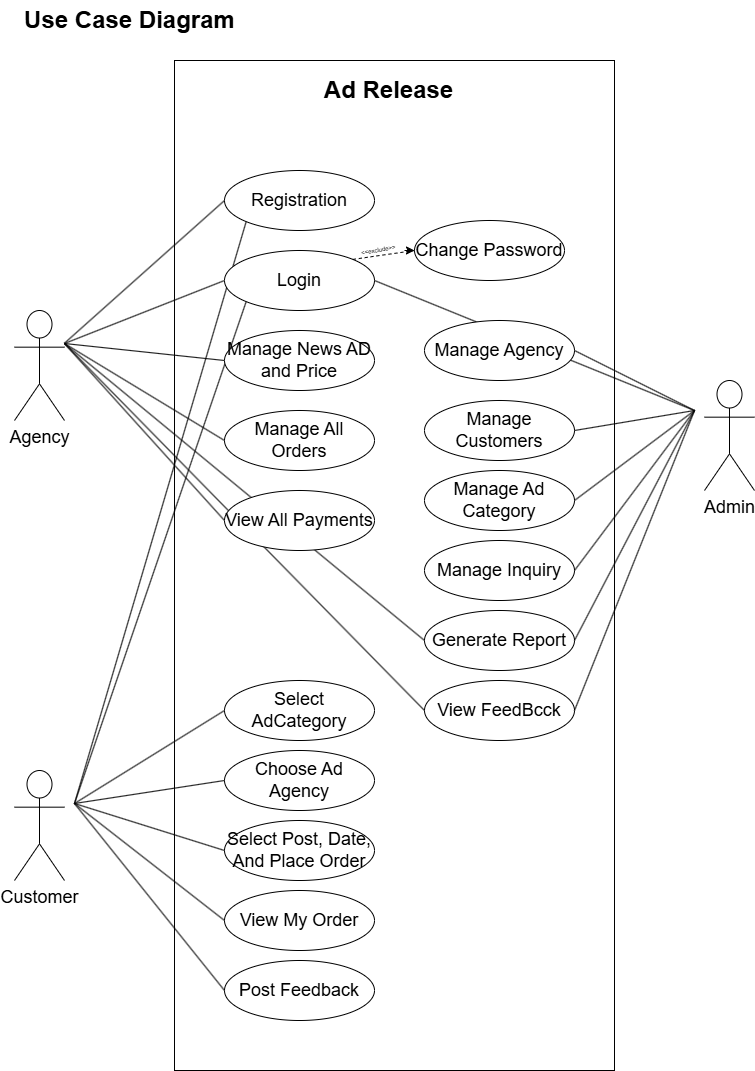

The diagram above was exported from draw.io. Its source (the exported page's mxGraphModel, read from the mxfile embedded in the PNG):
<mxGraphModel dx="1342" dy="722" grid="1" gridSize="10" guides="1" tooltips="1" connect="1" arrows="1" fold="1" page="1" pageScale="1" pageWidth="827" pageHeight="1169" math="0" shadow="0">
  <root>
    <mxCell id="0" />
    <mxCell id="1" parent="0" />
    <mxCell id="ngvUqK1q1YwLKY9yc9G0-1" value="" style="rounded=0;whiteSpace=wrap;html=1;" vertex="1" parent="1">
      <mxGeometry x="200" y="80" width="440" height="1010" as="geometry" />
    </mxCell>
    <mxCell id="ngvUqK1q1YwLKY9yc9G0-2" value="&lt;font style=&quot;font-size: 18px;&quot;&gt;Registration&lt;/font&gt;" style="ellipse;whiteSpace=wrap;html=1;" vertex="1" parent="1">
      <mxGeometry x="250" y="190" width="150" height="60" as="geometry" />
    </mxCell>
    <mxCell id="ngvUqK1q1YwLKY9yc9G0-5" value="&lt;span style=&quot;font-size: 18px;&quot;&gt;Manage Customers&lt;/span&gt;" style="ellipse;whiteSpace=wrap;html=1;" vertex="1" parent="1">
      <mxGeometry x="450" y="420" width="150" height="60" as="geometry" />
    </mxCell>
    <mxCell id="ngvUqK1q1YwLKY9yc9G0-6" value="&lt;span style=&quot;font-size: 18px;&quot;&gt;Manage Ad Category&lt;/span&gt;" style="ellipse;whiteSpace=wrap;html=1;" vertex="1" parent="1">
      <mxGeometry x="450" y="490" width="150" height="60" as="geometry" />
    </mxCell>
    <mxCell id="ngvUqK1q1YwLKY9yc9G0-7" value="&lt;span style=&quot;font-size: 18px;&quot;&gt;Manage&amp;nbsp;&lt;/span&gt;&lt;span style=&quot;color: rgba(0, 0, 0, 0); font-family: monospace; font-size: 0px; text-align: start; text-wrap-mode: nowrap;&quot;&gt;%3CmxGraphModel%3E%3Croot%3E%3CmxCell%20id%3D%220%22%2F%3E%3CmxCell%20id%3D%221%22%20parent%3D%220%22%2F%3E%3CmxCell%20id%3D%222%22%20value%3D%22%26lt%3Bspan%20style%3D%26quot%3Bfont-size%3A%2018px%3B%26quot%3B%26gt%3BManage%20Ad%20Category%26lt%3B%2Fspan%26gt%3B%22%20style%3D%22ellipse%3BwhiteSpace%3Dwrap%3Bhtml%3D1%3B%22%20vertex%3D%221%22%20parent%3D%221%22%3E%3CmxGeometry%20x%3D%22450%22%20y%3D%22320%22%20width%3D%22150%22%20height%3D%2260%22%20as%3D%22geometry%22%2F%3E%3C%2FmxCell%3E%3C%2Froot%3E%3C%2FmxGraphModel%3E&lt;/span&gt;&lt;span style=&quot;font-size: 18px;&quot;&gt;Inquiry&lt;/span&gt;" style="ellipse;whiteSpace=wrap;html=1;" vertex="1" parent="1">
      <mxGeometry x="450" y="560" width="150" height="60" as="geometry" />
    </mxCell>
    <mxCell id="ngvUqK1q1YwLKY9yc9G0-8" value="&lt;span style=&quot;font-size: 18px;&quot;&gt;Generate Report&lt;/span&gt;" style="ellipse;whiteSpace=wrap;html=1;" vertex="1" parent="1">
      <mxGeometry x="450" y="630" width="150" height="60" as="geometry" />
    </mxCell>
    <mxCell id="ngvUqK1q1YwLKY9yc9G0-9" value="&lt;span style=&quot;font-size: 18px;&quot;&gt;View FeedBcck&lt;/span&gt;" style="ellipse;whiteSpace=wrap;html=1;" vertex="1" parent="1">
      <mxGeometry x="450" y="700" width="150" height="60" as="geometry" />
    </mxCell>
    <mxCell id="ngvUqK1q1YwLKY9yc9G0-12" value="&lt;font style=&quot;font-size: 18px;&quot;&gt;Change Password&lt;/font&gt;" style="ellipse;whiteSpace=wrap;html=1;" vertex="1" parent="1">
      <mxGeometry x="440" y="240" width="150" height="60" as="geometry" />
    </mxCell>
    <mxCell id="ngvUqK1q1YwLKY9yc9G0-14" value="&lt;span style=&quot;font-size: 18px;&quot;&gt;Manage All Orders&lt;/span&gt;" style="ellipse;whiteSpace=wrap;html=1;" vertex="1" parent="1">
      <mxGeometry x="250" y="430" width="150" height="60" as="geometry" />
    </mxCell>
    <mxCell id="ngvUqK1q1YwLKY9yc9G0-17" value="&lt;span style=&quot;font-size: 18px;&quot;&gt;Select AdCategory&lt;/span&gt;" style="ellipse;whiteSpace=wrap;html=1;" vertex="1" parent="1">
      <mxGeometry x="250" y="700" width="150" height="60" as="geometry" />
    </mxCell>
    <mxCell id="ngvUqK1q1YwLKY9yc9G0-18" value="&lt;span style=&quot;font-size: 18px;&quot;&gt;Select Post, Date, And Place Order&lt;/span&gt;" style="ellipse;whiteSpace=wrap;html=1;" vertex="1" parent="1">
      <mxGeometry x="250" y="840" width="150" height="60" as="geometry" />
    </mxCell>
    <mxCell id="ngvUqK1q1YwLKY9yc9G0-19" value="&lt;span style=&quot;font-size: 18px;&quot;&gt;Choose Ad Agency&lt;/span&gt;" style="ellipse;whiteSpace=wrap;html=1;" vertex="1" parent="1">
      <mxGeometry x="250" y="770" width="150" height="60" as="geometry" />
    </mxCell>
    <mxCell id="ngvUqK1q1YwLKY9yc9G0-20" value="&lt;span style=&quot;font-size: 18px;&quot;&gt;View My Order&lt;/span&gt;" style="ellipse;whiteSpace=wrap;html=1;" vertex="1" parent="1">
      <mxGeometry x="250" y="910" width="150" height="60" as="geometry" />
    </mxCell>
    <mxCell id="ngvUqK1q1YwLKY9yc9G0-21" value="&lt;span style=&quot;font-size: 18px;&quot;&gt;Post Feedback&lt;/span&gt;" style="ellipse;whiteSpace=wrap;html=1;" vertex="1" parent="1">
      <mxGeometry x="250" y="980" width="150" height="60" as="geometry" />
    </mxCell>
    <mxCell id="ngvUqK1q1YwLKY9yc9G0-22" value="&lt;font style=&quot;font-size: 18px;&quot;&gt;Agency&lt;/font&gt;" style="shape=umlActor;verticalLabelPosition=bottom;verticalAlign=top;html=1;outlineConnect=0;" vertex="1" parent="1">
      <mxGeometry x="40" y="330" width="50" height="110" as="geometry" />
    </mxCell>
    <mxCell id="ngvUqK1q1YwLKY9yc9G0-25" value="" style="endArrow=none;html=1;rounded=0;entryX=0;entryY=0.5;entryDx=0;entryDy=0;" edge="1" parent="1" source="ngvUqK1q1YwLKY9yc9G0-22" target="ngvUqK1q1YwLKY9yc9G0-2">
      <mxGeometry width="50" height="50" relative="1" as="geometry">
        <mxPoint x="240" y="450" as="sourcePoint" />
        <mxPoint x="290" y="400" as="targetPoint" />
      </mxGeometry>
    </mxCell>
    <mxCell id="ngvUqK1q1YwLKY9yc9G0-26" value="" style="endArrow=none;html=1;rounded=0;entryX=0;entryY=0.5;entryDx=0;entryDy=0;" edge="1" parent="1" target="ngvUqK1q1YwLKY9yc9G0-3">
      <mxGeometry width="50" height="50" relative="1" as="geometry">
        <mxPoint x="90" y="363" as="sourcePoint" />
        <mxPoint x="250" y="220" as="targetPoint" />
      </mxGeometry>
    </mxCell>
    <mxCell id="ngvUqK1q1YwLKY9yc9G0-27" value="" style="endArrow=none;html=1;rounded=0;entryX=0;entryY=0.5;entryDx=0;entryDy=0;" edge="1" parent="1" target="ngvUqK1q1YwLKY9yc9G0-13">
      <mxGeometry width="50" height="50" relative="1" as="geometry">
        <mxPoint x="90" y="363" as="sourcePoint" />
        <mxPoint x="250" y="300" as="targetPoint" />
      </mxGeometry>
    </mxCell>
    <mxCell id="ngvUqK1q1YwLKY9yc9G0-28" value="" style="endArrow=none;html=1;rounded=0;entryX=0;entryY=0.5;entryDx=0;entryDy=0;" edge="1" parent="1" target="ngvUqK1q1YwLKY9yc9G0-14">
      <mxGeometry width="50" height="50" relative="1" as="geometry">
        <mxPoint x="90" y="363" as="sourcePoint" />
        <mxPoint x="250" y="380" as="targetPoint" />
      </mxGeometry>
    </mxCell>
    <mxCell id="ngvUqK1q1YwLKY9yc9G0-29" value="" style="endArrow=none;html=1;rounded=0;entryX=0;entryY=0.5;entryDx=0;entryDy=0;" edge="1" parent="1" target="ngvUqK1q1YwLKY9yc9G0-15">
      <mxGeometry width="50" height="50" relative="1" as="geometry">
        <mxPoint x="90" y="363" as="sourcePoint" />
        <mxPoint x="250" y="460" as="targetPoint" />
      </mxGeometry>
    </mxCell>
    <mxCell id="ngvUqK1q1YwLKY9yc9G0-30" value="" style="endArrow=none;html=1;rounded=0;entryX=0;entryY=0.5;entryDx=0;entryDy=0;" edge="1" parent="1" target="ngvUqK1q1YwLKY9yc9G0-9">
      <mxGeometry width="50" height="50" relative="1" as="geometry">
        <mxPoint x="90" y="363" as="sourcePoint" />
        <mxPoint x="250" y="620" as="targetPoint" />
      </mxGeometry>
    </mxCell>
    <mxCell id="ngvUqK1q1YwLKY9yc9G0-31" value="" style="endArrow=none;html=1;rounded=0;entryX=0;entryY=0.5;entryDx=0;entryDy=0;" edge="1" parent="1" target="ngvUqK1q1YwLKY9yc9G0-8">
      <mxGeometry width="50" height="50" relative="1" as="geometry">
        <mxPoint x="90" y="363" as="sourcePoint" />
        <mxPoint x="250" y="620" as="targetPoint" />
      </mxGeometry>
    </mxCell>
    <mxCell id="ngvUqK1q1YwLKY9yc9G0-15" value="&lt;span style=&quot;font-size: 18px;&quot;&gt;View All Payments&lt;/span&gt;" style="ellipse;whiteSpace=wrap;html=1;" vertex="1" parent="1">
      <mxGeometry x="250" y="510" width="150" height="60" as="geometry" />
    </mxCell>
    <mxCell id="ngvUqK1q1YwLKY9yc9G0-32" value="&lt;font style=&quot;font-size: 18px;&quot;&gt;Customer&lt;/font&gt;" style="shape=umlActor;verticalLabelPosition=bottom;verticalAlign=top;html=1;outlineConnect=0;" vertex="1" parent="1">
      <mxGeometry x="40" y="790" width="50" height="110" as="geometry" />
    </mxCell>
    <mxCell id="ngvUqK1q1YwLKY9yc9G0-33" value="" style="endArrow=none;html=1;rounded=0;entryX=0;entryY=0.5;entryDx=0;entryDy=0;" edge="1" parent="1" target="ngvUqK1q1YwLKY9yc9G0-17">
      <mxGeometry width="50" height="50" relative="1" as="geometry">
        <mxPoint x="100" y="823" as="sourcePoint" />
        <mxPoint x="460" y="1190" as="targetPoint" />
      </mxGeometry>
    </mxCell>
    <mxCell id="ngvUqK1q1YwLKY9yc9G0-34" value="" style="endArrow=none;html=1;rounded=0;entryX=0;entryY=0.5;entryDx=0;entryDy=0;" edge="1" parent="1" target="ngvUqK1q1YwLKY9yc9G0-19">
      <mxGeometry width="50" height="50" relative="1" as="geometry">
        <mxPoint x="100" y="823" as="sourcePoint" />
        <mxPoint x="250" y="730" as="targetPoint" />
      </mxGeometry>
    </mxCell>
    <mxCell id="ngvUqK1q1YwLKY9yc9G0-35" value="" style="endArrow=none;html=1;rounded=0;entryX=0;entryY=0.5;entryDx=0;entryDy=0;" edge="1" parent="1" target="ngvUqK1q1YwLKY9yc9G0-18">
      <mxGeometry width="50" height="50" relative="1" as="geometry">
        <mxPoint x="100" y="823" as="sourcePoint" />
        <mxPoint x="250" y="800" as="targetPoint" />
      </mxGeometry>
    </mxCell>
    <mxCell id="ngvUqK1q1YwLKY9yc9G0-36" value="" style="endArrow=none;html=1;rounded=0;entryX=0;entryY=0.5;entryDx=0;entryDy=0;" edge="1" parent="1" target="ngvUqK1q1YwLKY9yc9G0-20">
      <mxGeometry width="50" height="50" relative="1" as="geometry">
        <mxPoint x="100" y="823" as="sourcePoint" />
        <mxPoint x="250" y="870" as="targetPoint" />
      </mxGeometry>
    </mxCell>
    <mxCell id="ngvUqK1q1YwLKY9yc9G0-37" value="" style="endArrow=none;html=1;rounded=0;entryX=0;entryY=0.5;entryDx=0;entryDy=0;" edge="1" parent="1" target="ngvUqK1q1YwLKY9yc9G0-21">
      <mxGeometry width="50" height="50" relative="1" as="geometry">
        <mxPoint x="100" y="823" as="sourcePoint" />
        <mxPoint x="250" y="940" as="targetPoint" />
      </mxGeometry>
    </mxCell>
    <mxCell id="ngvUqK1q1YwLKY9yc9G0-38" value="" style="endArrow=none;html=1;rounded=0;entryX=0;entryY=1;entryDx=0;entryDy=0;" edge="1" parent="1" target="ngvUqK1q1YwLKY9yc9G0-2">
      <mxGeometry width="50" height="50" relative="1" as="geometry">
        <mxPoint x="100" y="823" as="sourcePoint" />
        <mxPoint x="250" y="1010" as="targetPoint" />
      </mxGeometry>
    </mxCell>
    <mxCell id="ngvUqK1q1YwLKY9yc9G0-3" value="&lt;font style=&quot;font-size: 18px;&quot;&gt;Login&lt;/font&gt;" style="ellipse;whiteSpace=wrap;html=1;" vertex="1" parent="1">
      <mxGeometry x="250" y="270" width="150" height="60" as="geometry" />
    </mxCell>
    <mxCell id="ngvUqK1q1YwLKY9yc9G0-39" value="" style="endArrow=none;html=1;rounded=0;entryX=0;entryY=1;entryDx=0;entryDy=0;" edge="1" parent="1" target="ngvUqK1q1YwLKY9yc9G0-3">
      <mxGeometry width="50" height="50" relative="1" as="geometry">
        <mxPoint x="100" y="823" as="sourcePoint" />
        <mxPoint x="272" y="241" as="targetPoint" />
      </mxGeometry>
    </mxCell>
    <mxCell id="ngvUqK1q1YwLKY9yc9G0-13" value="&lt;span style=&quot;font-size: 18px;&quot;&gt;Manage News AD and Price&lt;/span&gt;" style="ellipse;whiteSpace=wrap;html=1;" vertex="1" parent="1">
      <mxGeometry x="250" y="350" width="150" height="60" as="geometry" />
    </mxCell>
    <mxCell id="ngvUqK1q1YwLKY9yc9G0-42" value="&lt;font style=&quot;font-size: 18px;&quot;&gt;Admin&lt;/font&gt;" style="shape=umlActor;verticalLabelPosition=bottom;verticalAlign=top;html=1;outlineConnect=0;" vertex="1" parent="1">
      <mxGeometry x="730" y="400" width="50" height="110" as="geometry" />
    </mxCell>
    <mxCell id="ngvUqK1q1YwLKY9yc9G0-43" value="" style="endArrow=none;html=1;rounded=0;exitX=1;exitY=0.5;exitDx=0;exitDy=0;" edge="1" parent="1" source="ngvUqK1q1YwLKY9yc9G0-3">
      <mxGeometry width="50" height="50" relative="1" as="geometry">
        <mxPoint x="650" y="363" as="sourcePoint" />
        <mxPoint x="720" y="430" as="targetPoint" />
      </mxGeometry>
    </mxCell>
    <mxCell id="ngvUqK1q1YwLKY9yc9G0-4" value="&lt;span style=&quot;font-size: 18px;&quot;&gt;Manage Agency&lt;/span&gt;" style="ellipse;whiteSpace=wrap;html=1;" vertex="1" parent="1">
      <mxGeometry x="450" y="340" width="150" height="60" as="geometry" />
    </mxCell>
    <mxCell id="ngvUqK1q1YwLKY9yc9G0-44" value="" style="endArrow=none;html=1;rounded=0;exitX=1;exitY=0.5;exitDx=0;exitDy=0;" edge="1" parent="1" source="ngvUqK1q1YwLKY9yc9G0-4">
      <mxGeometry width="50" height="50" relative="1" as="geometry">
        <mxPoint x="400" y="300" as="sourcePoint" />
        <mxPoint x="720" y="430" as="targetPoint" />
      </mxGeometry>
    </mxCell>
    <mxCell id="ngvUqK1q1YwLKY9yc9G0-45" value="" style="endArrow=none;html=1;rounded=0;exitX=1;exitY=0.5;exitDx=0;exitDy=0;" edge="1" parent="1" source="ngvUqK1q1YwLKY9yc9G0-5">
      <mxGeometry width="50" height="50" relative="1" as="geometry">
        <mxPoint x="600" y="370" as="sourcePoint" />
        <mxPoint x="720" y="430" as="targetPoint" />
      </mxGeometry>
    </mxCell>
    <mxCell id="ngvUqK1q1YwLKY9yc9G0-46" value="" style="endArrow=none;html=1;rounded=0;exitX=1;exitY=0.5;exitDx=0;exitDy=0;" edge="1" parent="1" source="ngvUqK1q1YwLKY9yc9G0-6">
      <mxGeometry width="50" height="50" relative="1" as="geometry">
        <mxPoint x="600" y="450" as="sourcePoint" />
        <mxPoint x="720" y="430" as="targetPoint" />
      </mxGeometry>
    </mxCell>
    <mxCell id="ngvUqK1q1YwLKY9yc9G0-47" value="" style="endArrow=none;html=1;rounded=0;exitX=1;exitY=0.5;exitDx=0;exitDy=0;" edge="1" parent="1" source="ngvUqK1q1YwLKY9yc9G0-7">
      <mxGeometry width="50" height="50" relative="1" as="geometry">
        <mxPoint x="600" y="520" as="sourcePoint" />
        <mxPoint x="720" y="430" as="targetPoint" />
      </mxGeometry>
    </mxCell>
    <mxCell id="ngvUqK1q1YwLKY9yc9G0-48" value="" style="endArrow=none;html=1;rounded=0;exitX=1;exitY=0.5;exitDx=0;exitDy=0;" edge="1" parent="1" source="ngvUqK1q1YwLKY9yc9G0-8">
      <mxGeometry width="50" height="50" relative="1" as="geometry">
        <mxPoint x="600" y="590" as="sourcePoint" />
        <mxPoint x="720" y="430" as="targetPoint" />
      </mxGeometry>
    </mxCell>
    <mxCell id="ngvUqK1q1YwLKY9yc9G0-49" value="" style="endArrow=none;html=1;rounded=0;exitX=1;exitY=0.5;exitDx=0;exitDy=0;" edge="1" parent="1" source="ngvUqK1q1YwLKY9yc9G0-9">
      <mxGeometry width="50" height="50" relative="1" as="geometry">
        <mxPoint x="600" y="660" as="sourcePoint" />
        <mxPoint x="720" y="430" as="targetPoint" />
      </mxGeometry>
    </mxCell>
    <mxCell id="ngvUqK1q1YwLKY9yc9G0-50" value="" style="endArrow=none;dashed=1;html=1;rounded=0;exitX=1;exitY=0;exitDx=0;exitDy=0;entryX=0;entryY=0.5;entryDx=0;entryDy=0;" edge="1" parent="1" source="ngvUqK1q1YwLKY9yc9G0-3" target="ngvUqK1q1YwLKY9yc9G0-12">
      <mxGeometry width="50" height="50" relative="1" as="geometry">
        <mxPoint x="450" y="330" as="sourcePoint" />
        <mxPoint x="500" y="280" as="targetPoint" />
      </mxGeometry>
    </mxCell>
    <mxCell id="ngvUqK1q1YwLKY9yc9G0-51" value="" style="endArrow=classic;html=1;rounded=0;entryX=0;entryY=0.5;entryDx=0;entryDy=0;" edge="1" parent="1" target="ngvUqK1q1YwLKY9yc9G0-12">
      <mxGeometry width="50" height="50" relative="1" as="geometry">
        <mxPoint x="430" y="270" as="sourcePoint" />
        <mxPoint x="500" y="280" as="targetPoint" />
      </mxGeometry>
    </mxCell>
    <mxCell id="ngvUqK1q1YwLKY9yc9G0-52" value="&lt;font style=&quot;font-size: 6px;&quot;&gt;&amp;lt;&amp;lt;exclude&amp;gt;&amp;gt;&lt;/font&gt;" style="text;html=1;align=center;verticalAlign=middle;whiteSpace=wrap;rounded=0;rotation=-10;" vertex="1" parent="1">
      <mxGeometry x="374" y="253" width="60" height="30" as="geometry" />
    </mxCell>
    <mxCell id="ngvUqK1q1YwLKY9yc9G0-53" value="Ad Release" style="text;strokeColor=none;fillColor=none;html=1;fontSize=24;fontStyle=1;verticalAlign=middle;align=center;" vertex="1" parent="1">
      <mxGeometry x="351" y="90" width="126" height="40" as="geometry" />
    </mxCell>
    <mxCell id="ngvUqK1q1YwLKY9yc9G0-54" value="Use Case Diagram" style="text;strokeColor=none;fillColor=none;html=1;fontSize=24;fontStyle=1;verticalAlign=middle;align=center;" vertex="1" parent="1">
      <mxGeometry x="40" y="20" width="230" height="40" as="geometry" />
    </mxCell>
  </root>
</mxGraphModel>